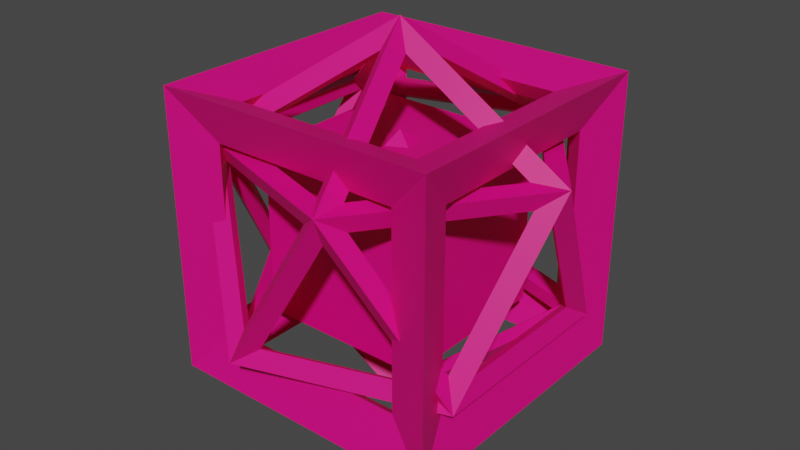 # Source: untitled.blend  (saved by Blender 2.81.16; exported with 4.5.12 LTS)
import bpy
from mathutils import Matrix  # noqa: F401  (used for matrix-valued properties, if any)

bpy.ops.wm.read_factory_settings(use_empty=True)
scene = bpy.context.scene
scene.name = 'Scene'

# ---- collections
col_collection = bpy.data.collections.new('Collection'); scene.collection.children.link(col_collection)

# ---- materials (node trees are filled in below, after node groups)
mat_replaceme = bpy.data.materials.new('ReplaceME')
mat_replaceme.use_transparent_shadow = False

# ---- material node trees
mat_replaceme.use_nodes = True; mat_replaceme.node_tree.nodes.clear()
_N = mat_replaceme.node_tree.nodes; _L = mat_replaceme.node_tree.links
n0 = _N.new('ShaderNodeOutputMaterial'); n0.name = 'Material Output'; n0.location = (300, 300)
n1 = _N.new('ShaderNodeBsdfPrincipled'); n1.name = 'Principled BSDF'; n1.location = (10, 300)
n1.distribution = 'GGX'
n1.subsurface_method = 'BURLEY'
n1.inputs[0].default_value = (0.8, 0.0, 0.1986, 1.0)
n1.inputs[3].default_value = 1.45
n1.inputs[27].default_value = (0.0, 0.0, 0.0, 1.0)
n1.inputs[28].default_value = 1.0
_L.new(n1.outputs[0], n0.inputs[0])
n0.is_active_output = True

# ---- world
world_world = bpy.data.worlds.new('World'); scene.world = world_world
world_world.use_nodes = True; world_world.node_tree.nodes.clear()
_N = world_world.node_tree.nodes; _L = world_world.node_tree.links
n0 = _N.new('ShaderNodeOutputWorld'); n0.name = 'World Output'; n0.location = (300, 300)
n1 = _N.new('ShaderNodeBackground'); n1.name = 'Background'; n1.location = (10, 300)
n1.inputs[0].default_value = (0.05088, 0.05088, 0.05088, 1.0)
_L.new(n1.outputs[0], n0.inputs[0])
n0.is_active_output = True
world_world.color = (0.05088, 0.05088, 0.05088)
world_world.use_sun_shadow = False
world_world.sun_shadow_jitter_overblur = 0.0

# ---- meshes
me_icosphere_002 = bpy.data.meshes.new('Icosphere.002')
me_icosphere_002.from_pydata([(0.0, 0.0, -0.1738), (0.0, 0.0, -0.1988), (0.1258, -0.09139, -0.07774), (0.1439, -0.1045, -0.08892), (-0.04804, -0.1479, -0.07774), (-0.05495, -0.1691, -0.08892), (-0.1555, 0.0, -0.07774), (-0.1778, 0.0, -0.08892), (-0.04804, 0.1479, -0.07774), (-0.05495, 0.1691, -0.08892), (0.1258, 0.09139, -0.07774), (0.1439, 0.1045, -0.08892), (0.04804, -0.1479, 0.07774), (0.05495, -0.1691, 0.08892), (-0.1258, -0.09139, 0.07774), (-0.1439, -0.1045, 0.08892), (-0.1258, 0.09139, 0.07774), (-0.1439, 0.1045, 0.08892), (0.04804, 0.1479, 0.07774), (0.05495, 0.1691, 0.08892), (0.1555, 0.0, 0.07774), (0.1778, 0.0, 0.08892), (0.0, 0.0, 0.1738), (0.0, 0.0, 0.1988), (0.006139, -0.01889, -0.1712), (0.1112, -0.0952, -0.09092), (-0.03398, -0.1424, -0.09092), (0.1249, -0.07631, -0.09092), (0.01987, 0.0, -0.1712), (0.1249, 0.07631, -0.09092), (-0.01607, -0.01168, -0.1712), (-0.05619, -0.1351, -0.09092), (-0.1459, -0.01168, -0.09092), (-0.01607, 0.01168, -0.1712), (-0.1459, 0.01168, -0.09092), (-0.05619, 0.1351, -0.09092), (0.006139, 0.01889, -0.1712), (-0.03398, 0.1424, -0.09092), (0.1112, 0.0952, -0.09092), (0.1372, -0.07631, -0.07105), (0.1372, 0.07631, -0.07105), (0.162, 0.0, 0.05877), (-0.03018, -0.154, -0.07105), (0.115, -0.1069, -0.07105), (0.05005, -0.154, 0.05877), (-0.1558, -0.01889, -0.07105), (-0.06612, -0.1424, -0.07105), (-0.131, -0.0952, 0.05877), (-0.06612, 0.1424, -0.07105), (-0.1558, 0.01889, -0.07105), (-0.131, 0.0952, 0.05877), (0.115, 0.1069, -0.07105), (-0.03018, 0.154, -0.07105), (0.05005, 0.154, 0.05877), (0.131, -0.0952, -0.05877), (0.1558, -0.01889, 0.07105), (0.06612, -0.1424, 0.07105), (-0.05005, -0.154, -0.05877), (0.03018, -0.154, 0.07105), (-0.115, -0.1069, 0.07105), (-0.162, 0.0, -0.05877), (-0.1372, -0.07631, 0.07105), (-0.1372, 0.07631, 0.07105), (-0.05005, 0.154, -0.05877), (-0.115, 0.1069, 0.07105), (0.03018, 0.154, 0.07105), (0.131, 0.0952, -0.05877), (0.06612, 0.1424, 0.07105), (0.1558, 0.01889, 0.07105), (0.05619, -0.1351, 0.09092), (0.1459, -0.01168, 0.09092), (0.01607, -0.01168, 0.1712), (-0.1112, -0.0952, 0.09092), (0.03398, -0.1424, 0.09092), (-0.006139, -0.01889, 0.1712), (-0.1249, 0.07631, 0.09092), (-0.1249, -0.07631, 0.09092), (-0.01987, 0.0, 0.1712), (0.03398, 0.1424, 0.09092), (-0.1112, 0.0952, 0.09092), (-0.006139, 0.01889, 0.1712), (0.1459, 0.01168, 0.09092), (0.05619, 0.1351, 0.09092), (0.01607, 0.01168, 0.1712), (0.0, 0.0, -0.09572), (0.08456, 0.01339, -0.04281), (0.03887, -0.07628, -0.04281), (-0.06054, -0.06054, -0.04281), (-0.07628, 0.03887, -0.04281), (0.01339, 0.08456, -0.04281), (0.07628, -0.03887, 0.04281), (-0.01339, -0.08456, 0.04281), (-0.08456, -0.01339, 0.04281), (-0.03887, 0.07628, 0.04281), (0.06054, 0.06054, 0.04281), (0.0, 0.0, 0.09572)], [], [(24, 25, 2, 0), (25, 24, 1, 3), (25, 26, 4, 2), (26, 25, 3, 5), (26, 24, 0, 4), (24, 26, 5, 1), (27, 28, 0, 2), (28, 27, 3, 1), (28, 29, 10, 0), (29, 28, 1, 11), (29, 27, 2, 10), (27, 29, 11, 3), (30, 31, 4, 0), (31, 30, 1, 5), (31, 32, 6, 4), (32, 31, 5, 7), (32, 30, 0, 6), (30, 32, 7, 1), (33, 34, 6, 0), (34, 33, 1, 7), (34, 35, 8, 6), (35, 34, 7, 9), (35, 33, 0, 8), (33, 35, 9, 1), (36, 37, 8, 0), (37, 36, 1, 9), (37, 38, 10, 8), (38, 37, 9, 11), (38, 36, 0, 10), (36, 38, 11, 1), (39, 40, 10, 2), (40, 39, 3, 11), (40, 41, 20, 10), (41, 40, 11, 21), (41, 39, 2, 20), (39, 41, 21, 3), (42, 43, 2, 4), (43, 42, 5, 3), (43, 44, 12, 2), (44, 43, 3, 13), (44, 42, 4, 12), (42, 44, 13, 5), (45, 46, 4, 6), (46, 45, 7, 5), (46, 47, 14, 4), (47, 46, 5, 15), (47, 45, 6, 14), (45, 47, 15, 7), (48, 49, 6, 8), (49, 48, 9, 7), (49, 50, 16, 6), (50, 49, 7, 17), (50, 48, 8, 16), (48, 50, 17, 9), (51, 52, 8, 10), (52, 51, 11, 9), (52, 53, 18, 8), (53, 52, 9, 19), (53, 51, 10, 18), (51, 53, 19, 11), (54, 55, 20, 2), (55, 54, 3, 21), (55, 56, 12, 20), (56, 55, 21, 13), (56, 54, 2, 12), (54, 56, 13, 3), (57, 58, 12, 4), (58, 57, 5, 13), (58, 59, 14, 12), (59, 58, 13, 15), (59, 57, 4, 14), (57, 59, 15, 5), (60, 61, 14, 6), (61, 60, 7, 15), (61, 62, 16, 14), (62, 61, 15, 17), (62, 60, 6, 16), (60, 62, 17, 7), (63, 64, 16, 8), (64, 63, 9, 17), (64, 65, 18, 16), (65, 64, 17, 19), (65, 63, 8, 18), (63, 65, 19, 9), (66, 67, 18, 10), (67, 66, 11, 19), (67, 68, 20, 18), (68, 67, 19, 21), (68, 66, 10, 20), (66, 68, 21, 11), (69, 70, 20, 12), (70, 69, 13, 21), (70, 71, 22, 20), (71, 70, 21, 23), (71, 69, 12, 22), (69, 71, 23, 13), (72, 73, 12, 14), (73, 72, 15, 13), (73, 74, 22, 12), (74, 73, 13, 23), (74, 72, 14, 22), (72, 74, 23, 15), (75, 76, 14, 16), (76, 75, 17, 15), (76, 77, 22, 14), (77, 76, 15, 23), (77, 75, 16, 22), (75, 77, 23, 17), (78, 79, 16, 18), (79, 78, 19, 17), (79, 80, 22, 16), (80, 79, 17, 23), (80, 78, 18, 22), (78, 80, 23, 19), (81, 82, 18, 20), (82, 81, 21, 19), (82, 83, 22, 18), (83, 82, 19, 23), (83, 81, 20, 22), (81, 83, 23, 21), (84, 85, 86), (85, 84, 89), (84, 86, 87), (84, 87, 88), (84, 88, 89), (85, 89, 94), (86, 85, 90), (87, 86, 91), (88, 87, 92), (89, 88, 93), (85, 94, 90), (86, 90, 91), (87, 91, 92), (88, 92, 93), (89, 93, 94), (90, 94, 95), (91, 90, 95), (92, 91, 95), (93, 92, 95), (94, 93, 95)])
_uv = me_icosphere_002.uv_layers.new(name='UVMap')
_uv.uv.foreach_set('vector', [0.8182, 0.0, 0.7273, 0.1575, 0.7273, 0.1575, 0.8182, 0.0, 0.7273, 0.1575, 0.8182, 0.0, 0.8182, 0.0, 0.7273, 0.1575, 0.7273, 0.1575, 0.9091, 0.1575, 0.9091, 0.1575, 0.7273, 0.1575, 0.9091, 0.1575, 0.7273, 0.1575, 0.7273, 0.1575, 0.9091, 0.1575, 0.9091, 0.1575, 0.8182, 0.0, 0.8182, 0.0, 0.9091, 0.1575, 0.8182, 0.0, 0.9091, 0.1575, 0.9091, 0.1575, 0.8182, 0.0, 0.7273, 0.1575, 0.6364, 0.0, 0.6364, 0.0, 0.7273, 0.1575, 0.6364, 0.0, 0.7273, 0.1575, 0.7273, 0.1575, 0.6364, 0.0, 0.6364, 0.0, 0.5455, 0.1575, 0.5455, 0.1575, 0.6364, 0.0, 0.5455, 0.1575, 0.6364, 0.0, 0.6364, 0.0, 0.5455, 0.1575, 0.5455, 0.1575, 0.7273, 0.1575, 0.7273, 0.1575, 0.5455, 0.1575, 0.7273, 0.1575, 0.5455, 0.1575, 0.5455, 0.1575, 0.7273, 0.1575, 0.09091, 0.0, 0.0, 0.1575, 0.0, 0.1575, 0.09091, 0.0, 0.0, 0.1575, 0.09091, 0.0, 0.09091, 0.0, 0.0, 0.1575, 0.0, 0.1575, 0.1818, 0.1575, 0.1818, 0.1575, 0.0, 0.1575, 0.1818, 0.1575, 0.0, 0.1575, 0.0, 0.1575, 0.1818, 0.1575, 0.1818, 0.1575, 0.09091, 0.0, 0.09091, 0.0, 0.1818, 0.1575, 0.09091, 0.0, 0.1818, 0.1575, 0.1818, 0.1575, 0.09091, 0.0, 0.2727, 0.0, 0.1818, 0.1575, 0.1818, 0.1575, 0.2727, 0.0, 0.1818, 0.1575, 0.2727, 0.0, 0.2727, 0.0, 0.1818, 0.1575, 0.1818, 0.1575, 0.3636, 0.1575, 0.3636, 0.1575, 0.1818, 0.1575, 0.3636, 0.1575, 0.1818, 0.1575, 0.1818, 0.1575, 0.3636, 0.1575, 0.3636, 0.1575, 0.2727, 0.0, 0.2727, 0.0, 0.3636, 0.1575, 0.2727, 0.0, 0.3636, 0.1575, 0.3636, 0.1575, 0.2727, 0.0, 0.4545, 0.0, 0.3636, 0.1575, 0.3636, 0.1575, 0.4545, 0.0, 0.3636, 0.1575, 0.4545, 0.0, 0.4545, 0.0, 0.3636, 0.1575, 0.3636, 0.1575, 0.5455, 0.1575, 0.5455, 0.1575, 0.3636, 0.1575, 0.5455, 0.1575, 0.3636, 0.1575, 0.3636, 0.1575, 0.5455, 0.1575, 0.5455, 0.1575, 0.4545, 0.0, 0.4545, 0.0, 0.5455, 0.1575, 0.4545, 0.0, 0.5455, 0.1575, 0.5455, 0.1575, 0.4545, 0.0, 0.7273, 0.1575, 0.5455, 0.1575, 0.5455, 0.1575, 0.7273, 0.1575, 0.5455, 0.1575, 0.7273, 0.1575, 0.7273, 0.1575, 0.5455, 0.1575, 0.5455, 0.1575, 0.6364, 0.3149, 0.6364, 0.3149, 0.5455, 0.1575, 0.6364, 0.3149, 0.5455, 0.1575, 0.5455, 0.1575, 0.6364, 0.3149, 0.6364, 0.3149, 0.7273, 0.1575, 0.7273, 0.1575, 0.6364, 0.3149, 0.7273, 0.1575, 0.6364, 0.3149, 0.6364, 0.3149, 0.7273, 0.1575, 0.9091, 0.1575, 0.7273, 0.1575, 0.7273, 0.1575, 0.9091, 0.1575, 0.7273, 0.1575, 0.9091, 0.1575, 0.9091, 0.1575, 0.7273, 0.1575, 0.7273, 0.1575, 0.8182, 0.3149, 0.8182, 0.3149, 0.7273, 0.1575, 0.8182, 0.3149, 0.7273, 0.1575, 0.7273, 0.1575, 0.8182, 0.3149, 0.8182, 0.3149, 0.9091, 0.1575, 0.9091, 0.1575, 0.8182, 0.3149, 0.9091, 0.1575, 0.8182, 0.3149, 0.8182, 0.3149, 0.9091, 0.1575, 0.1818, 0.1575, 0.0, 0.1575, 0.0, 0.1575, 0.1818, 0.1575, 0.0, 0.1575, 0.1818, 0.1575, 0.1818, 0.1575, 0.0, 0.1575, 0.0, 0.1575, 0.09091, 0.3149, 0.09091, 0.3149, 0.0, 0.1575, 0.09091, 0.3149, 0.0, 0.1575, 0.0, 0.1575, 0.09091, 0.3149, 0.09091, 0.3149, 0.1818, 0.1575, 0.1818, 0.1575, 0.09091, 0.3149, 0.1818, 0.1575, 0.09091, 0.3149, 0.09091, 0.3149, 0.1818, 0.1575, 0.3636, 0.1575, 0.1818, 0.1575, 0.1818, 0.1575, 0.3636, 0.1575, 0.1818, 0.1575, 0.3636, 0.1575, 0.3636, 0.1575, 0.1818, 0.1575, 0.1818, 0.1575, 0.2727, 0.3149, 0.2727, 0.3149, 0.1818, 0.1575, 0.2727, 0.3149, 0.1818, 0.1575, 0.1818, 0.1575, 0.2727, 0.3149, 0.2727, 0.3149, 0.3636, 0.1575, 0.3636, 0.1575, 0.2727, 0.3149, 0.3636, 0.1575, 0.2727, 0.3149, 0.2727, 0.3149, 0.3636, 0.1575, 0.5455, 0.1575, 0.3636, 0.1575, 0.3636, 0.1575, 0.5455, 0.1575, 0.3636, 0.1575, 0.5455, 0.1575, 0.5455, 0.1575, 0.3636, 0.1575, 0.3636, 0.1575, 0.4545, 0.3149, 0.4545, 0.3149, 0.3636, 0.1575, 0.4545, 0.3149, 0.3636, 0.1575, 0.3636, 0.1575, 0.4545, 0.3149, 0.4545, 0.3149, 0.5455, 0.1575, 0.5455, 0.1575, 0.4545, 0.3149, 0.5455, 0.1575, 0.4545, 0.3149, 0.4545, 0.3149, 0.5455, 0.1575, 0.7273, 0.1575, 0.6364, 0.3149, 0.6364, 0.3149, 0.7273, 0.1575, 0.6364, 0.3149, 0.7273, 0.1575, 0.7273, 0.1575, 0.6364, 0.3149, 0.6364, 0.3149, 0.8182, 0.3149, 0.8182, 0.3149, 0.6364, 0.3149, 0.8182, 0.3149, 0.6364, 0.3149, 0.6364, 0.3149, 0.8182, 0.3149, 0.8182, 0.3149, 0.7273, 0.1575, 0.7273, 0.1575, 0.8182, 0.3149, 0.7273, 0.1575, 0.8182, 0.3149, 0.8182, 0.3149, 0.7273, 0.1575, 0.9091, 0.1575, 0.8182, 0.3149, 0.8182, 0.3149, 0.9091, 0.1575, 0.8182, 0.3149, 0.9091, 0.1575, 0.9091, 0.1575, 0.8182, 0.3149, 0.8182, 0.3149, 1.0, 0.3149, 1.0, 0.3149, 0.8182, 0.3149, 1.0, 0.3149, 0.8182, 0.3149, 0.8182, 0.3149, 1.0, 0.3149, 1.0, 0.3149, 0.9091, 0.1575, 0.9091, 0.1575, 1.0, 0.3149, 0.9091, 0.1575, 1.0, 0.3149, 1.0, 0.3149, 0.9091, 0.1575, 0.1818, 0.1575, 0.09091, 0.3149, 0.09091, 0.3149, 0.1818, 0.1575, 0.09091, 0.3149, 0.1818, 0.1575, 0.1818, 0.1575, 0.09091, 0.3149, 0.09091, 0.3149, 0.2727, 0.3149, 0.2727, 0.3149, 0.09091, 0.3149, 0.2727, 0.3149, 0.09091, 0.3149, 0.09091, 0.3149, 0.2727, 0.3149, 0.2727, 0.3149, 0.1818, 0.1575, 0.1818, 0.1575, 0.2727, 0.3149, 0.1818, 0.1575, 0.2727, 0.3149, 0.2727, 0.3149, 0.1818, 0.1575, 0.3636, 0.1575, 0.2727, 0.3149, 0.2727, 0.3149, 0.3636, 0.1575, 0.2727, 0.3149, 0.3636, 0.1575, 0.3636, 0.1575, 0.2727, 0.3149, 0.2727, 0.3149, 0.4545, 0.3149, 0.4545, 0.3149, 0.2727, 0.3149, 0.4545, 0.3149, 0.2727, 0.3149, 0.2727, 0.3149, 0.4545, 0.3149, 0.4545, 0.3149, 0.3636, 0.1575, 0.3636, 0.1575, 0.4545, 0.3149, 0.3636, 0.1575, 0.4545, 0.3149, 0.4545, 0.3149, 0.3636, 0.1575, 0.5455, 0.1575, 0.4545, 0.3149, 0.4545, 0.3149, 0.5455, 0.1575, 0.4545, 0.3149, 0.5455, 0.1575, 0.5455, 0.1575, 0.4545, 0.3149, 0.4545, 0.3149, 0.6364, 0.3149, 0.6364, 0.3149, 0.4545, 0.3149, 0.6364, 0.3149, 0.4545, 0.3149, 0.4545, 0.3149, 0.6364, 0.3149, 0.6364, 0.3149, 0.5455, 0.1575, 0.5455, 0.1575, 0.6364, 0.3149, 0.5455, 0.1575, 0.6364, 0.3149, 0.6364, 0.3149, 0.5455, 0.1575, 0.8182, 0.3149, 0.6364, 0.3149, 0.6364, 0.3149, 0.8182, 0.3149, 0.6364, 0.3149, 0.8182, 0.3149, 0.8182, 0.3149, 0.6364, 0.3149, 0.6364, 0.3149, 0.7273, 0.4724, 0.7273, 0.4724, 0.6364, 0.3149, 0.7273, 0.4724, 0.6364, 0.3149, 0.6364, 0.3149, 0.7273, 0.4724, 0.7273, 0.4724, 0.8182, 0.3149, 0.8182, 0.3149, 0.7273, 0.4724, 0.8182, 0.3149, 0.7273, 0.4724, 0.7273, 0.4724, 0.8182, 0.3149, 1.0, 0.3149, 0.8182, 0.3149, 0.8182, 0.3149, 1.0, 0.3149, 0.8182, 0.3149, 1.0, 0.3149, 1.0, 0.3149, 0.8182, 0.3149, 0.8182, 0.3149, 0.9091, 0.4724, 0.9091, 0.4724, 0.8182, 0.3149, 0.9091, 0.4724, 0.8182, 0.3149, 0.8182, 0.3149, 0.9091, 0.4724, 0.9091, 0.4724, 1.0, 0.3149, 1.0, 0.3149, 0.9091, 0.4724, 1.0, 0.3149, 0.9091, 0.4724, 0.9091, 0.4724, 1.0, 0.3149, 0.2727, 0.3149, 0.09091, 0.3149, 0.09091, 0.3149, 0.2727, 0.3149, 0.09091, 0.3149, 0.2727, 0.3149, 0.2727, 0.3149, 0.09091, 0.3149, 0.09091, 0.3149, 0.1818, 0.4724, 0.1818, 0.4724, 0.09091, 0.3149, 0.1818, 0.4724, 0.09091, 0.3149, 0.09091, 0.3149, 0.1818, 0.4724, 0.1818, 0.4724, 0.2727, 0.3149, 0.2727, 0.3149, 0.1818, 0.4724, 0.2727, 0.3149, 0.1818, 0.4724, 0.1818, 0.4724, 0.2727, 0.3149, 0.4545, 0.3149, 0.2727, 0.3149, 0.2727, 0.3149, 0.4545, 0.3149, 0.2727, 0.3149, 0.4545, 0.3149, 0.4545, 0.3149, 0.2727, 0.3149, 0.2727, 0.3149, 0.3636, 0.4724, 0.3636, 0.4724, 0.2727, 0.3149, 0.3636, 0.4724, 0.2727, 0.3149, 0.2727, 0.3149, 0.3636, 0.4724, 0.3636, 0.4724, 0.4545, 0.3149, 0.4545, 0.3149, 0.3636, 0.4724, 0.4545, 0.3149, 0.3636, 0.4724, 0.3636, 0.4724, 0.4545, 0.3149, 0.6364, 0.3149, 0.4545, 0.3149, 0.4545, 0.3149, 0.6364, 0.3149, 0.4545, 0.3149, 0.6364, 0.3149, 0.6364, 0.3149, 0.4545, 0.3149, 0.4545, 0.3149, 0.5455, 0.4724, 0.5455, 0.4724, 0.4545, 0.3149, 0.5455, 0.4724, 0.4545, 0.3149, 0.4545, 0.3149, 0.5455, 0.4724, 0.5455, 0.4724, 0.6364, 0.3149, 0.6364, 0.3149, 0.5455, 0.4724, 0.6364, 0.3149, 0.5455, 0.4724, 0.5455, 0.4724, 0.6364, 0.3149, 0.8182, 0.0, 0.7273, 0.1575, 0.9091, 0.1575, 0.7273, 0.1575, 0.6364, 0.0, 0.5455, 0.1575, 0.09091, 0.0, 0.0, 0.1575, 0.1818, 0.1575, 0.2727, 0.0, 0.1818, 0.1575, 0.3636, 0.1575, 0.4545, 0.0, 0.3636, 0.1575, 0.5455, 0.1575, 0.7273, 0.1575, 0.5455, 0.1575, 0.6364, 0.3149, 0.9091, 0.1575, 0.7273, 0.1575, 0.8182, 0.3149, 0.1818, 0.1575, 0.0, 0.1575, 0.09091, 0.3149, 0.3636, 0.1575, 0.1818, 0.1575, 0.2727, 0.3149, 0.5455, 0.1575, 0.3636, 0.1575, 0.4545, 0.3149, 0.7273, 0.1575, 0.6364, 0.3149, 0.8182, 0.3149, 0.9091, 0.1575, 0.8182, 0.3149, 1.0, 0.3149, 0.1818, 0.1575, 0.09091, 0.3149, 0.2727, 0.3149, 0.3636, 0.1575, 0.2727, 0.3149, 0.4545, 0.3149, 0.5455, 0.1575, 0.4545, 0.3149, 0.6364, 0.3149, 0.8182, 0.3149, 0.6364, 0.3149, 0.7273, 0.4724, 1.0, 0.3149, 0.8182, 0.3149, 0.9091, 0.4724, 0.2727, 0.3149, 0.09091, 0.3149, 0.1818, 0.4724, 0.4545, 0.3149, 0.2727, 0.3149, 0.3636, 0.4724, 0.6364, 0.3149, 0.4545, 0.3149, 0.5455, 0.4724])
me_icosphere_002.materials.append(mat_replaceme)
me_icosphere_002.use_remesh_fix_poles = True
me_icosphere_002.use_remesh_preserve_attributes = False
me_icosphere_002.use_mirror_vertex_groups = False
me_icosphere_002.update()
me_cube_002 = bpy.data.meshes.new('Cube.002')
me_cube_002.from_pydata([(-0.1087, -0.1087, -0.1087), (-0.1428, -0.1428, -0.1428), (-0.1087, -0.1087, 0.1087), (-0.1428, -0.1428, 0.1428), (-0.1087, 0.1087, -0.1087), (-0.1428, 0.1428, -0.1428), (-0.1087, 0.1087, 0.1087), (-0.1428, 0.1428, 0.1428), (0.1087, -0.1087, -0.1087), (0.1428, -0.1428, -0.1428), (0.1087, -0.1087, 0.1087), (0.1428, -0.1428, 0.1428), (0.1087, 0.1087, -0.1087), (0.1428, 0.1428, -0.1428), (0.1087, 0.1087, 0.1087), (0.1428, 0.1428, 0.1428), (-0.1258, -0.09626, -0.09626), (-0.1258, -0.09626, 0.09626), (-0.1258, 0.09626, 0.09626), (-0.1258, 0.09626, -0.09626), (-0.09626, 0.1258, -0.09626), (-0.09626, 0.1258, 0.09626), (0.09626, 0.1258, 0.09626), (0.09626, 0.1258, -0.09626), (0.1258, 0.09626, -0.09626), (0.1258, 0.09626, 0.09626), (0.1258, -0.09626, 0.09626), (0.1258, -0.09626, -0.09626), (0.09626, -0.1258, -0.09626), (0.09626, -0.1258, 0.09626), (-0.09626, -0.1258, 0.09626), (-0.09626, -0.1258, -0.09626), (-0.09626, 0.09626, -0.1258), (0.09626, 0.09626, -0.1258), (0.09626, -0.09626, -0.1258), (-0.09626, -0.09626, -0.1258), (0.09626, 0.09626, 0.1258), (-0.09626, 0.09626, 0.1258), (-0.09626, -0.09626, 0.1258), (0.09626, -0.09626, 0.1258), (-0.08433, -0.08433, -0.08433), (-0.08433, -0.08433, 0.08433), (-0.08433, 0.08433, -0.08433), (-0.08433, 0.08433, 0.08433), (0.08433, -0.08433, -0.08433), (0.08433, -0.08433, 0.08433), (0.08433, 0.08433, -0.08433), (0.08433, 0.08433, 0.08433)], [], [(16, 17, 2, 0), (17, 16, 1, 3), (17, 18, 6, 2), (18, 17, 3, 7), (18, 19, 4, 6), (19, 18, 7, 5), (19, 16, 0, 4), (16, 19, 5, 1), (20, 21, 6, 4), (21, 20, 5, 7), (21, 22, 14, 6), (22, 21, 7, 15), (22, 23, 12, 14), (23, 22, 15, 13), (23, 20, 4, 12), (20, 23, 13, 5), (24, 25, 14, 12), (25, 24, 13, 15), (25, 26, 10, 14), (26, 25, 15, 11), (26, 27, 8, 10), (27, 26, 11, 9), (27, 24, 12, 8), (24, 27, 9, 13), (28, 29, 10, 8), (29, 28, 9, 11), (29, 30, 2, 10), (30, 29, 11, 3), (30, 31, 0, 2), (31, 30, 3, 1), (31, 28, 8, 0), (28, 31, 1, 9), (32, 33, 12, 4), (33, 32, 5, 13), (33, 34, 8, 12), (34, 33, 13, 9), (34, 35, 0, 8), (35, 34, 9, 1), (35, 32, 4, 0), (32, 35, 1, 5), (36, 37, 6, 14), (37, 36, 15, 7), (37, 38, 2, 6), (38, 37, 7, 3), (38, 39, 10, 2), (39, 38, 3, 11), (39, 36, 14, 10), (36, 39, 11, 15), (40, 41, 43, 42), (42, 43, 47, 46), (46, 47, 45, 44), (44, 45, 41, 40), (42, 46, 44, 40), (47, 43, 41, 45)])
_uv = me_cube_002.uv_layers.new(name='UVMap')
_uv.uv.foreach_set('vector', [0.375, 0.0, 0.625, 0.0, 0.625, 0.0, 0.375, 0.0, 0.625, 0.0, 0.375, 0.0, 0.375, 0.0, 0.625, 0.0, 0.625, 0.0, 0.625, 0.25, 0.625, 0.25, 0.625, 0.0, 0.625, 0.25, 0.625, 0.0, 0.625, 0.0, 0.625, 0.25, 0.625, 0.25, 0.375, 0.25, 0.375, 0.25, 0.625, 0.25, 0.375, 0.25, 0.625, 0.25, 0.625, 0.25, 0.375, 0.25, 0.375, 0.25, 0.375, 0.0, 0.375, 0.0, 0.375, 0.25, 0.375, 0.0, 0.375, 0.25, 0.375, 0.25, 0.375, 0.0, 0.375, 0.25, 0.625, 0.25, 0.625, 0.25, 0.375, 0.25, 0.625, 0.25, 0.375, 0.25, 0.375, 0.25, 0.625, 0.25, 0.625, 0.25, 0.625, 0.5, 0.625, 0.5, 0.625, 0.25, 0.625, 0.5, 0.625, 0.25, 0.625, 0.25, 0.625, 0.5, 0.625, 0.5, 0.375, 0.5, 0.375, 0.5, 0.625, 0.5, 0.375, 0.5, 0.625, 0.5, 0.625, 0.5, 0.375, 0.5, 0.375, 0.5, 0.375, 0.25, 0.375, 0.25, 0.375, 0.5, 0.375, 0.25, 0.375, 0.5, 0.375, 0.5, 0.375, 0.25, 0.375, 0.5, 0.625, 0.5, 0.625, 0.5, 0.375, 0.5, 0.625, 0.5, 0.375, 0.5, 0.375, 0.5, 0.625, 0.5, 0.625, 0.5, 0.625, 0.75, 0.625, 0.75, 0.625, 0.5, 0.625, 0.75, 0.625, 0.5, 0.625, 0.5, 0.625, 0.75, 0.625, 0.75, 0.375, 0.75, 0.375, 0.75, 0.625, 0.75, 0.375, 0.75, 0.625, 0.75, 0.625, 0.75, 0.375, 0.75, 0.375, 0.75, 0.375, 0.5, 0.375, 0.5, 0.375, 0.75, 0.375, 0.5, 0.375, 0.75, 0.375, 0.75, 0.375, 0.5, 0.375, 0.75, 0.625, 0.75, 0.625, 0.75, 0.375, 0.75, 0.625, 0.75, 0.375, 0.75, 0.375, 0.75, 0.625, 0.75, 0.625, 0.75, 0.625, 1.0, 0.625, 1.0, 0.625, 0.75, 0.625, 1.0, 0.625, 0.75, 0.625, 0.75, 0.625, 1.0, 0.625, 1.0, 0.375, 1.0, 0.375, 1.0, 0.625, 1.0, 0.375, 1.0, 0.625, 1.0, 0.625, 1.0, 0.375, 1.0, 0.375, 1.0, 0.375, 0.75, 0.375, 0.75, 0.375, 1.0, 0.375, 0.75, 0.375, 1.0, 0.375, 1.0, 0.375, 0.75, 0.125, 0.5, 0.375, 0.5, 0.375, 0.5, 0.125, 0.5, 0.375, 0.5, 0.125, 0.5, 0.125, 0.5, 0.375, 0.5, 0.375, 0.5, 0.375, 0.75, 0.375, 0.75, 0.375, 0.5, 0.375, 0.75, 0.375, 0.5, 0.375, 0.5, 0.375, 0.75, 0.375, 0.75, 0.125, 0.75, 0.125, 0.75, 0.375, 0.75, 0.125, 0.75, 0.375, 0.75, 0.375, 0.75, 0.125, 0.75, 0.125, 0.75, 0.125, 0.5, 0.125, 0.5, 0.125, 0.75, 0.125, 0.5, 0.125, 0.75, 0.125, 0.75, 0.125, 0.5, 0.625, 0.5, 0.875, 0.5, 0.875, 0.5, 0.625, 0.5, 0.875, 0.5, 0.625, 0.5, 0.625, 0.5, 0.875, 0.5, 0.875, 0.5, 0.875, 0.75, 0.875, 0.75, 0.875, 0.5, 0.875, 0.75, 0.875, 0.5, 0.875, 0.5, 0.875, 0.75, 0.875, 0.75, 0.625, 0.75, 0.625, 0.75, 0.875, 0.75, 0.625, 0.75, 0.875, 0.75, 0.875, 0.75, 0.625, 0.75, 0.625, 0.75, 0.625, 0.5, 0.625, 0.5, 0.625, 0.75, 0.625, 0.5, 0.625, 0.75, 0.625, 0.75, 0.625, 0.5, 0.375, 0.0, 0.625, 0.0, 0.625, 0.25, 0.375, 0.25, 0.375, 0.25, 0.625, 0.25, 0.625, 0.5, 0.375, 0.5, 0.375, 0.5, 0.625, 0.5, 0.625, 0.75, 0.375, 0.75, 0.375, 0.75, 0.625, 0.75, 0.625, 1.0, 0.375, 1.0, 0.125, 0.5, 0.375, 0.5, 0.375, 0.75, 0.125, 0.75, 0.625, 0.5, 0.875, 0.5, 0.875, 0.75, 0.625, 0.75])
me_cube_002.materials.append(mat_replaceme)
me_cube_002.use_remesh_fix_poles = True
me_cube_002.use_remesh_preserve_attributes = False
me_cube_002.use_mirror_vertex_groups = False
me_cube_002.update()

# ---- objects
ob_enemybasic = bpy.data.objects.new('EnemyBasic', me_icosphere_002)
ob_enemyheavy = bpy.data.objects.new('EnemyHeavy', me_cube_002)

# ---- transforms, parenting, visibility, modifiers, constraints
ob_enemybasic.location = (0.0, 0.0, 0.0)
ob_enemybasic.lineart.crease_threshold = 0.0
ob_enemyheavy.location = (0.0, 0.0, 0.0)
ob_enemyheavy.lineart.crease_threshold = 0.0

# ---- collection membership
col_collection.objects.link(ob_enemybasic)
col_collection.objects.link(ob_enemyheavy)

# ---- scene / render settings (as saved in the file)
scene.frame_start = 1; scene.frame_end = 250; scene.frame_set(1)
scene.render.engine = 'BLENDER_EEVEE_NEXT'
scene.cycles.use_denoising = False
scene.cycles.samples = 128
scene.cycles.sampling_pattern = 'TABULATED_SOBOL'
scene.cycles.use_adaptive_sampling = False
scene.cycles.use_light_tree = False
scene.view_settings.view_transform = 'Filmic'
bpy.context.view_layer.update()

# ---- added for rendering (the .blend has no active camera and no usable light): camera, sun
cam_auto = bpy.data.cameras.new('AutoCamera')
cam_auto.lens = 50.0
cam_auto.sensor_width = 36.0
cam_auto.clip_end = 1000.0
ob_auto_camera = bpy.data.objects.new('AutoCamera', cam_auto)
scene.collection.objects.link(ob_auto_camera)
ob_auto_camera.location = (0.584478, -0.701374, 0.467582)
ob_auto_camera.rotation_euler = (1.09748, -7.21219e-08, 0.694738)
scene.camera = ob_auto_camera
light_auto_sun = bpy.data.lights.new('AutoSun', 'SUN')
light_auto_sun.energy = 3.0
light_auto_sun.angle = 0.0523599
ob_auto_sun = bpy.data.objects.new('AutoSun', light_auto_sun)
scene.collection.objects.link(ob_auto_sun)
ob_auto_sun.rotation_euler = (0.872665, 0.174533, 0.523599)
bpy.context.view_layer.update()
